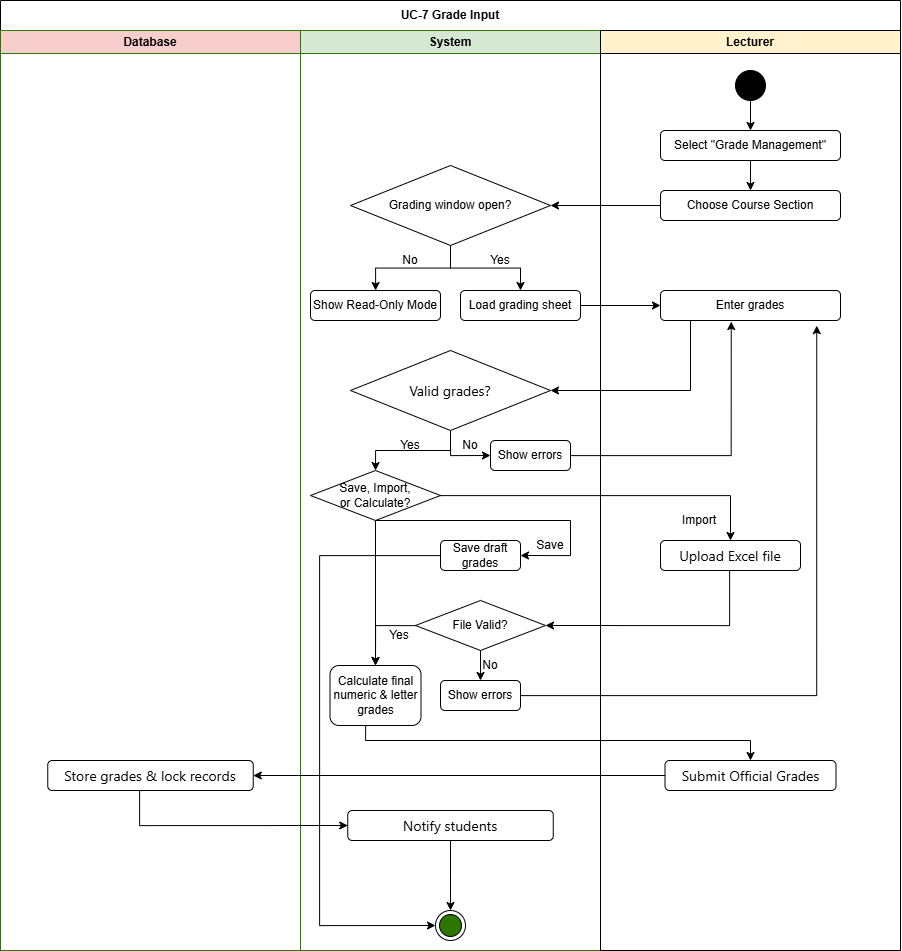

The diagram above was exported from draw.io. Its source (the exported page's mxGraphModel, read from the mxfile embedded in the PNG):
<mxGraphModel dx="1869" dy="2096" grid="1" gridSize="10" guides="1" tooltips="1" connect="1" arrows="1" fold="1" page="1" pageScale="1" pageWidth="827" pageHeight="1169" math="0" shadow="0">
  <root>
    <mxCell id="0" />
    <mxCell id="1" parent="0" />
    <mxCell id="8WmPi4OfqvMjd4E_C2gO-298" edge="1" parent="1" style="curved=1;startArrow=none;endArrow=block;exitX=0.5;exitY=1;entryX=-0.01;entryY=0.39;rounded=0;" value="">
      <mxGeometry relative="1" as="geometry">
        <Array as="points">
          <mxPoint x="650" y="5185" />
          <mxPoint x="1386" y="5210" />
          <mxPoint x="1386" y="5490" />
        </Array>
        <mxPoint x="650" y="5160" as="sourcePoint" />
      </mxGeometry>
    </mxCell>
    <mxCell id="8WmPi4OfqvMjd4E_C2gO-319" edge="1" parent="1" style="curved=1;startArrow=none;endArrow=block;exitX=0.58;exitY=1;entryX=0.99;entryY=0.17;rounded=0;" value="No">
      <mxGeometry relative="1" as="geometry">
        <Array as="points">
          <mxPoint x="1740" y="4703" />
          <mxPoint x="1740" y="5490" />
        </Array>
        <mxPoint x="1732.810344827587" y="4664.689655172413" as="sourcePoint" />
      </mxGeometry>
    </mxCell>
    <mxCell id="8WmPi4OfqvMjd4E_C2gO-329" edge="1" parent="1" style="curved=1;startArrow=none;endArrow=block;exitX=0.5;exitY=1;entryX=-0.01;entryY=0.38;rounded=0;" value="">
      <mxGeometry relative="1" as="geometry">
        <Array as="points">
          <mxPoint x="960" y="5185" />
          <mxPoint x="1406" y="5210" />
          <mxPoint x="1406" y="5490" />
        </Array>
        <mxPoint x="960" y="5148" as="sourcePoint" />
      </mxGeometry>
    </mxCell>
    <mxCell id="MHYW4ew9LydxyvouoOk3-1" parent="1" style="swimlane;whiteSpace=wrap;html=1;startSize=30;fontStyle=0" value="&lt;b&gt;UC-7&amp;nbsp;Grade Input&lt;/b&gt;" vertex="1">
      <mxGeometry height="950" width="900" x="341" y="80" as="geometry">
        <mxRectangle height="30" width="140" x="150" y="550" as="alternateBounds" />
      </mxGeometry>
    </mxCell>
    <mxCell id="MHYW4ew9LydxyvouoOk3-2" parent="MHYW4ew9LydxyvouoOk3-1" style="swimlane;whiteSpace=wrap;html=1;fillColor=light-dark(#f8cecc, #4a890c);fontColor=#000000;strokeColor=#2D7600;" value="Database" vertex="1">
      <mxGeometry height="920" width="300" y="30" as="geometry" />
    </mxCell>
    <mxCell id="MHYW4ew9LydxyvouoOk3-75" parent="MHYW4ew9LydxyvouoOk3-2" style="rounded=1;whiteSpace=wrap;html=1;" value="&lt;div style=&quot;font-family:'Segoe UI';font-size:14px;font-style:normal;font-weight:400;line-height:20px&quot;&gt;&lt;div style=&quot;text-align: start; line-height: 20px;&quot;&gt;Store grades &amp;amp; lock records&lt;/div&gt;&lt;/div&gt;" vertex="1">
      <mxGeometry height="30" width="205.5" x="47.25" y="730" as="geometry" />
    </mxCell>
    <mxCell id="MHYW4ew9LydxyvouoOk3-7" parent="MHYW4ew9LydxyvouoOk3-1" style="swimlane;whiteSpace=wrap;html=1;startSize=23;fontStyle=0;fillStyle=solid;fillColor=light-dark(#d5e8d4, #4a890c);fontColor=#ffffff;strokeColor=#2D7600;" value="&lt;span style=&quot;&quot;&gt;&lt;font style=&quot;color: rgb(0, 0, 0);&quot;&gt;&lt;b&gt;System&lt;/b&gt;&lt;/font&gt;&lt;/span&gt;" vertex="1">
      <mxGeometry height="920" width="300" x="300" y="30" as="geometry" />
    </mxCell>
    <mxCell id="MHYW4ew9LydxyvouoOk3-31" edge="1" parent="MHYW4ew9LydxyvouoOk3-7" source="MHYW4ew9LydxyvouoOk3-27" style="edgeStyle=orthogonalEdgeStyle;rounded=0;orthogonalLoop=1;jettySize=auto;html=1;entryX=0.5;entryY=0;entryDx=0;entryDy=0;" target="MHYW4ew9LydxyvouoOk3-30">
      <mxGeometry relative="1" as="geometry" />
    </mxCell>
    <mxCell id="MHYW4ew9LydxyvouoOk3-32" edge="1" parent="MHYW4ew9LydxyvouoOk3-7" source="MHYW4ew9LydxyvouoOk3-27" style="edgeStyle=orthogonalEdgeStyle;rounded=0;orthogonalLoop=1;jettySize=auto;html=1;" target="MHYW4ew9LydxyvouoOk3-29">
      <mxGeometry relative="1" as="geometry" />
    </mxCell>
    <mxCell id="MHYW4ew9LydxyvouoOk3-27" parent="MHYW4ew9LydxyvouoOk3-7" style="rhombus;whiteSpace=wrap;html=1;" value="Grading window open?" vertex="1">
      <mxGeometry height="80" width="200" x="50" y="135" as="geometry" />
    </mxCell>
    <mxCell id="MHYW4ew9LydxyvouoOk3-29" parent="MHYW4ew9LydxyvouoOk3-7" style="rounded=1;whiteSpace=wrap;html=1;" value="Show Read-Only Mode" vertex="1">
      <mxGeometry height="30" width="130" x="10" y="260" as="geometry" />
    </mxCell>
    <mxCell id="MHYW4ew9LydxyvouoOk3-30" parent="MHYW4ew9LydxyvouoOk3-7" style="rounded=1;whiteSpace=wrap;html=1;" value="Load grading sheet" vertex="1">
      <mxGeometry height="30" width="120" x="160" y="260" as="geometry" />
    </mxCell>
    <mxCell id="MHYW4ew9LydxyvouoOk3-33" parent="MHYW4ew9LydxyvouoOk3-7" style="text;html=1;whiteSpace=wrap;strokeColor=none;fillColor=none;align=center;verticalAlign=middle;rounded=0;" value="No" vertex="1">
      <mxGeometry height="30" width="60" x="80" y="215" as="geometry" />
    </mxCell>
    <mxCell id="MHYW4ew9LydxyvouoOk3-34" parent="MHYW4ew9LydxyvouoOk3-7" style="text;html=1;whiteSpace=wrap;strokeColor=none;fillColor=none;align=center;verticalAlign=middle;rounded=0;" value="Yes" vertex="1">
      <mxGeometry height="30" width="60" x="170" y="215" as="geometry" />
    </mxCell>
    <mxCell id="MHYW4ew9LydxyvouoOk3-42" edge="1" parent="MHYW4ew9LydxyvouoOk3-7" source="MHYW4ew9LydxyvouoOk3-37" style="edgeStyle=orthogonalEdgeStyle;rounded=0;orthogonalLoop=1;jettySize=auto;html=1;entryX=0.5;entryY=0;entryDx=0;entryDy=0;">
      <mxGeometry relative="1" as="geometry">
        <mxPoint x="75" y="440" as="targetPoint" />
      </mxGeometry>
    </mxCell>
    <mxCell id="MHYW4ew9LydxyvouoOk3-49" edge="1" parent="MHYW4ew9LydxyvouoOk3-7" source="MHYW4ew9LydxyvouoOk3-37" style="edgeStyle=orthogonalEdgeStyle;rounded=0;orthogonalLoop=1;jettySize=auto;html=1;entryX=0;entryY=0.5;entryDx=0;entryDy=0;" target="MHYW4ew9LydxyvouoOk3-41">
      <mxGeometry relative="1" as="geometry" />
    </mxCell>
    <mxCell id="MHYW4ew9LydxyvouoOk3-37" parent="MHYW4ew9LydxyvouoOk3-7" style="rhombus;whiteSpace=wrap;html=1;" value="&lt;div style=&quot;text-align: start; font-family: &amp;quot;Segoe UI&amp;quot;; font-size: 14px; line-height: 20px;&quot;&gt;Valid grades?&lt;/div&gt;" vertex="1">
      <mxGeometry height="80" width="200" x="50" y="320" as="geometry" />
    </mxCell>
    <mxCell id="MHYW4ew9LydxyvouoOk3-41" parent="MHYW4ew9LydxyvouoOk3-7" style="rounded=1;whiteSpace=wrap;html=1;" value="Show errors" vertex="1">
      <mxGeometry height="30" width="80" x="190" y="410" as="geometry" />
    </mxCell>
    <mxCell id="MHYW4ew9LydxyvouoOk3-44" parent="MHYW4ew9LydxyvouoOk3-7" style="text;html=1;whiteSpace=wrap;strokeColor=none;fillColor=none;align=center;verticalAlign=middle;rounded=0;" value="No" vertex="1">
      <mxGeometry height="30" width="60" x="140" y="400" as="geometry" />
    </mxCell>
    <mxCell id="MHYW4ew9LydxyvouoOk3-45" parent="MHYW4ew9LydxyvouoOk3-7" style="text;html=1;whiteSpace=wrap;strokeColor=none;fillColor=none;align=center;verticalAlign=middle;rounded=0;" value="Yes" vertex="1">
      <mxGeometry height="30" width="60" x="80" y="400" as="geometry" />
    </mxCell>
    <mxCell id="MHYW4ew9LydxyvouoOk3-53" edge="1" parent="MHYW4ew9LydxyvouoOk3-7" source="MHYW4ew9LydxyvouoOk3-47" style="edgeStyle=orthogonalEdgeStyle;rounded=0;orthogonalLoop=1;jettySize=auto;html=1;entryX=1;entryY=0.5;entryDx=0;entryDy=0;" target="MHYW4ew9LydxyvouoOk3-50">
      <mxGeometry relative="1" as="geometry">
        <Array as="points">
          <mxPoint x="270" y="490" />
          <mxPoint x="270" y="525" />
        </Array>
      </mxGeometry>
    </mxCell>
    <mxCell id="MHYW4ew9LydxyvouoOk3-77" edge="1" parent="MHYW4ew9LydxyvouoOk3-7" source="MHYW4ew9LydxyvouoOk3-47" style="edgeStyle=orthogonalEdgeStyle;rounded=0;orthogonalLoop=1;jettySize=auto;html=1;entryX=0.5;entryY=0;entryDx=0;entryDy=0;" target="MHYW4ew9LydxyvouoOk3-69">
      <mxGeometry relative="1" as="geometry" />
    </mxCell>
    <mxCell id="MHYW4ew9LydxyvouoOk3-47" parent="MHYW4ew9LydxyvouoOk3-7" style="rhombus;whiteSpace=wrap;html=1;" value="Save, Import,&lt;div&gt;or Calculate?&lt;/div&gt;" vertex="1">
      <mxGeometry height="50" width="130" x="10" y="440" as="geometry" />
    </mxCell>
    <mxCell id="MHYW4ew9LydxyvouoOk3-87" edge="1" parent="MHYW4ew9LydxyvouoOk3-7" source="MHYW4ew9LydxyvouoOk3-50" style="edgeStyle=orthogonalEdgeStyle;rounded=0;orthogonalLoop=1;jettySize=auto;html=1;curved=0;entryX=0;entryY=0.5;entryDx=0;entryDy=0;" target="MHYW4ew9LydxyvouoOk3-84">
      <mxGeometry relative="1" as="geometry">
        <Array as="points">
          <mxPoint x="19" y="525" />
          <mxPoint x="19" y="895" />
        </Array>
        <mxPoint x="19" y="890" as="targetPoint" />
      </mxGeometry>
    </mxCell>
    <mxCell id="MHYW4ew9LydxyvouoOk3-50" parent="MHYW4ew9LydxyvouoOk3-7" style="rounded=1;whiteSpace=wrap;html=1;" value="Save draft grades" vertex="1">
      <mxGeometry height="30" width="80" x="140" y="510" as="geometry" />
    </mxCell>
    <mxCell id="MHYW4ew9LydxyvouoOk3-54" parent="MHYW4ew9LydxyvouoOk3-7" style="text;html=1;whiteSpace=wrap;strokeColor=none;fillColor=none;align=center;verticalAlign=middle;rounded=0;" value="Save" vertex="1">
      <mxGeometry height="30" width="60" x="220" y="500" as="geometry" />
    </mxCell>
    <mxCell id="MHYW4ew9LydxyvouoOk3-67" edge="1" parent="MHYW4ew9LydxyvouoOk3-7" source="MHYW4ew9LydxyvouoOk3-59" style="edgeStyle=orthogonalEdgeStyle;rounded=0;orthogonalLoop=1;jettySize=auto;html=1;entryX=0.5;entryY=0;entryDx=0;entryDy=0;" target="MHYW4ew9LydxyvouoOk3-63">
      <mxGeometry relative="1" as="geometry" />
    </mxCell>
    <mxCell id="MHYW4ew9LydxyvouoOk3-78" edge="1" parent="MHYW4ew9LydxyvouoOk3-7" source="MHYW4ew9LydxyvouoOk3-59" style="edgeStyle=orthogonalEdgeStyle;rounded=0;orthogonalLoop=1;jettySize=auto;html=1;entryX=0.5;entryY=0;entryDx=0;entryDy=0;" target="MHYW4ew9LydxyvouoOk3-69">
      <mxGeometry relative="1" as="geometry">
        <Array as="points">
          <mxPoint x="75" y="595" />
        </Array>
      </mxGeometry>
    </mxCell>
    <mxCell id="MHYW4ew9LydxyvouoOk3-59" parent="MHYW4ew9LydxyvouoOk3-7" style="rhombus;whiteSpace=wrap;html=1;" value="File Valid?" vertex="1">
      <mxGeometry height="50" width="130" x="115" y="570" as="geometry" />
    </mxCell>
    <mxCell id="MHYW4ew9LydxyvouoOk3-62" parent="MHYW4ew9LydxyvouoOk3-7" style="text;html=1;whiteSpace=wrap;strokeColor=none;fillColor=none;align=center;verticalAlign=middle;rounded=0;" value="No" vertex="1">
      <mxGeometry height="30" width="60" x="160" y="620" as="geometry" />
    </mxCell>
    <mxCell id="MHYW4ew9LydxyvouoOk3-63" parent="MHYW4ew9LydxyvouoOk3-7" style="rounded=1;whiteSpace=wrap;html=1;" value="Show errors" vertex="1">
      <mxGeometry height="30" width="80" x="140" y="650" as="geometry" />
    </mxCell>
    <mxCell id="MHYW4ew9LydxyvouoOk3-69" parent="MHYW4ew9LydxyvouoOk3-7" style="rounded=1;whiteSpace=wrap;html=1;" value="Calculate final numeric &amp;amp; letter grades" vertex="1">
      <mxGeometry height="60" width="91" x="29.5" y="635" as="geometry" />
    </mxCell>
    <mxCell id="MHYW4ew9LydxyvouoOk3-79" parent="MHYW4ew9LydxyvouoOk3-7" style="text;html=1;whiteSpace=wrap;strokeColor=none;fillColor=none;align=center;verticalAlign=middle;rounded=0;" value="Yes" vertex="1">
      <mxGeometry height="30" width="60" x="69" y="590" as="geometry" />
    </mxCell>
    <mxCell id="MHYW4ew9LydxyvouoOk3-85" edge="1" parent="MHYW4ew9LydxyvouoOk3-7" source="MHYW4ew9LydxyvouoOk3-82" style="edgeStyle=orthogonalEdgeStyle;rounded=0;orthogonalLoop=1;jettySize=auto;html=1;entryX=0.5;entryY=0;entryDx=0;entryDy=0;" target="MHYW4ew9LydxyvouoOk3-84">
      <mxGeometry relative="1" as="geometry" />
    </mxCell>
    <mxCell id="MHYW4ew9LydxyvouoOk3-82" parent="MHYW4ew9LydxyvouoOk3-7" style="rounded=1;whiteSpace=wrap;html=1;" value="&lt;div style=&quot;font-family:'Segoe UI';font-size:14px;font-style:normal;font-weight:400;line-height:20px&quot;&gt;&lt;div style=&quot;text-align: start; line-height: 20px;&quot;&gt;&lt;div style=&quot;line-height: 20px;&quot;&gt;Notify students&lt;/div&gt;&lt;/div&gt;&lt;/div&gt;" vertex="1">
      <mxGeometry height="30" width="205.5" x="47.25" y="780" as="geometry" />
    </mxCell>
    <mxCell id="MHYW4ew9LydxyvouoOk3-84" parent="MHYW4ew9LydxyvouoOk3-7" style="ellipse;html=1;shape=endState;fillColor=strokeColor;" value="" vertex="1">
      <mxGeometry height="30" width="30" x="135" y="880" as="geometry" />
    </mxCell>
    <mxCell id="MHYW4ew9LydxyvouoOk3-8" parent="MHYW4ew9LydxyvouoOk3-1" style="swimlane;whiteSpace=wrap;html=1;startSize=23;fillColor=light-dark(#fff2cc, #ededed);" value="Lecturer" vertex="1">
      <mxGeometry height="920" width="300" x="600" y="30" as="geometry" />
    </mxCell>
    <mxCell id="MHYW4ew9LydxyvouoOk3-17" edge="1" parent="MHYW4ew9LydxyvouoOk3-8" source="MHYW4ew9LydxyvouoOk3-11" style="edgeStyle=orthogonalEdgeStyle;rounded=0;orthogonalLoop=1;jettySize=auto;html=1;entryX=0.5;entryY=0;entryDx=0;entryDy=0;" target="MHYW4ew9LydxyvouoOk3-14">
      <mxGeometry relative="1" as="geometry" />
    </mxCell>
    <mxCell id="MHYW4ew9LydxyvouoOk3-11" parent="MHYW4ew9LydxyvouoOk3-8" style="ellipse;fillColor=strokeColor;html=1;" value="" vertex="1">
      <mxGeometry height="30" width="30" x="135" y="40" as="geometry" />
    </mxCell>
    <mxCell id="MHYW4ew9LydxyvouoOk3-26" edge="1" parent="MHYW4ew9LydxyvouoOk3-8" source="MHYW4ew9LydxyvouoOk3-14" style="edgeStyle=orthogonalEdgeStyle;rounded=0;orthogonalLoop=1;jettySize=auto;html=1;entryX=0.5;entryY=0;entryDx=0;entryDy=0;" target="MHYW4ew9LydxyvouoOk3-25">
      <mxGeometry relative="1" as="geometry" />
    </mxCell>
    <mxCell id="MHYW4ew9LydxyvouoOk3-14" parent="MHYW4ew9LydxyvouoOk3-8" style="rounded=1;whiteSpace=wrap;html=1;" value="Select &quot;Grade Management&quot;" vertex="1">
      <mxGeometry height="30" width="180" x="60" y="100" as="geometry" />
    </mxCell>
    <mxCell id="MHYW4ew9LydxyvouoOk3-25" parent="MHYW4ew9LydxyvouoOk3-8" style="rounded=1;whiteSpace=wrap;html=1;" value="Choose Course Section" vertex="1">
      <mxGeometry height="30" width="180" x="60" y="160" as="geometry" />
    </mxCell>
    <mxCell id="MHYW4ew9LydxyvouoOk3-35" parent="MHYW4ew9LydxyvouoOk3-8" style="rounded=1;whiteSpace=wrap;html=1;" value="Enter grades" vertex="1">
      <mxGeometry height="30" width="180" x="60" y="260" as="geometry" />
    </mxCell>
    <mxCell id="MHYW4ew9LydxyvouoOk3-56" parent="MHYW4ew9LydxyvouoOk3-8" style="rounded=1;whiteSpace=wrap;html=1;" value="&lt;div style=&quot;text-align: start; font-family: &amp;quot;Segoe UI&amp;quot;; font-size: 14px; line-height: 20px;&quot;&gt;Upload Excel file&lt;/div&gt;" vertex="1">
      <mxGeometry height="30" width="140" x="60" y="510" as="geometry" />
    </mxCell>
    <mxCell id="MHYW4ew9LydxyvouoOk3-58" parent="MHYW4ew9LydxyvouoOk3-8" style="text;html=1;whiteSpace=wrap;strokeColor=none;fillColor=none;align=center;verticalAlign=middle;rounded=0;" value="Import" vertex="1">
      <mxGeometry height="30" width="60" x="69" y="475" as="geometry" />
    </mxCell>
    <mxCell id="MHYW4ew9LydxyvouoOk3-73" parent="MHYW4ew9LydxyvouoOk3-8" style="rounded=1;whiteSpace=wrap;html=1;" value="&lt;div style=&quot;font-family:'Segoe UI';font-size:14px;font-style:normal;font-weight:400;line-height:20px&quot;&gt;Submit Official Grades&lt;/div&gt;" vertex="1">
      <mxGeometry height="30" width="171" x="64.5" y="730" as="geometry" />
    </mxCell>
    <mxCell id="MHYW4ew9LydxyvouoOk3-28" edge="1" parent="MHYW4ew9LydxyvouoOk3-1" source="MHYW4ew9LydxyvouoOk3-25" style="edgeStyle=orthogonalEdgeStyle;rounded=0;orthogonalLoop=1;jettySize=auto;html=1;entryX=1;entryY=0.5;entryDx=0;entryDy=0;" target="MHYW4ew9LydxyvouoOk3-27">
      <mxGeometry relative="1" as="geometry" />
    </mxCell>
    <mxCell id="MHYW4ew9LydxyvouoOk3-36" edge="1" parent="MHYW4ew9LydxyvouoOk3-1" source="MHYW4ew9LydxyvouoOk3-30" style="edgeStyle=orthogonalEdgeStyle;rounded=0;orthogonalLoop=1;jettySize=auto;html=1;entryX=0;entryY=0.5;entryDx=0;entryDy=0;" target="MHYW4ew9LydxyvouoOk3-35">
      <mxGeometry relative="1" as="geometry" />
    </mxCell>
    <mxCell id="MHYW4ew9LydxyvouoOk3-38" edge="1" parent="MHYW4ew9LydxyvouoOk3-1" source="MHYW4ew9LydxyvouoOk3-35" style="edgeStyle=orthogonalEdgeStyle;rounded=0;orthogonalLoop=1;jettySize=auto;html=1;curved=0;entryX=1;entryY=0.5;entryDx=0;entryDy=0;" target="MHYW4ew9LydxyvouoOk3-37">
      <mxGeometry relative="1" as="geometry">
        <Array as="points">
          <mxPoint x="690" y="390" />
        </Array>
        <mxPoint x="750" y="390" as="targetPoint" />
      </mxGeometry>
    </mxCell>
    <mxCell id="MHYW4ew9LydxyvouoOk3-46" edge="1" parent="MHYW4ew9LydxyvouoOk3-1" source="MHYW4ew9LydxyvouoOk3-41" style="edgeStyle=orthogonalEdgeStyle;rounded=0;orthogonalLoop=1;jettySize=auto;html=1;entryX=0.393;entryY=1.036;entryDx=0;entryDy=0;entryPerimeter=0;" target="MHYW4ew9LydxyvouoOk3-35">
      <mxGeometry relative="1" as="geometry" />
    </mxCell>
    <mxCell id="MHYW4ew9LydxyvouoOk3-57" edge="1" parent="MHYW4ew9LydxyvouoOk3-1" source="MHYW4ew9LydxyvouoOk3-47" style="edgeStyle=orthogonalEdgeStyle;rounded=0;orthogonalLoop=1;jettySize=auto;html=1;entryX=0.5;entryY=0;entryDx=0;entryDy=0;" target="MHYW4ew9LydxyvouoOk3-56">
      <mxGeometry relative="1" as="geometry" />
    </mxCell>
    <mxCell id="MHYW4ew9LydxyvouoOk3-60" edge="1" parent="MHYW4ew9LydxyvouoOk3-1" source="MHYW4ew9LydxyvouoOk3-56" style="edgeStyle=orthogonalEdgeStyle;rounded=0;orthogonalLoop=1;jettySize=auto;html=1;entryX=1;entryY=0.5;entryDx=0;entryDy=0;" target="MHYW4ew9LydxyvouoOk3-59">
      <mxGeometry relative="1" as="geometry">
        <Array as="points">
          <mxPoint x="729" y="625" />
        </Array>
      </mxGeometry>
    </mxCell>
    <mxCell id="MHYW4ew9LydxyvouoOk3-68" edge="1" parent="MHYW4ew9LydxyvouoOk3-1" source="MHYW4ew9LydxyvouoOk3-63" style="edgeStyle=orthogonalEdgeStyle;rounded=0;orthogonalLoop=1;jettySize=auto;html=1;entryX=0.868;entryY=1.171;entryDx=0;entryDy=0;entryPerimeter=0;" target="MHYW4ew9LydxyvouoOk3-35">
      <mxGeometry relative="1" as="geometry" />
    </mxCell>
    <mxCell id="MHYW4ew9LydxyvouoOk3-74" edge="1" parent="MHYW4ew9LydxyvouoOk3-1" source="MHYW4ew9LydxyvouoOk3-69" style="edgeStyle=orthogonalEdgeStyle;rounded=0;orthogonalLoop=1;jettySize=auto;html=1;" target="MHYW4ew9LydxyvouoOk3-73">
      <mxGeometry relative="1" as="geometry">
        <Array as="points">
          <mxPoint x="365" y="740" />
          <mxPoint x="750" y="740" />
        </Array>
      </mxGeometry>
    </mxCell>
    <mxCell id="MHYW4ew9LydxyvouoOk3-76" edge="1" parent="MHYW4ew9LydxyvouoOk3-1" source="MHYW4ew9LydxyvouoOk3-73" style="edgeStyle=orthogonalEdgeStyle;rounded=0;orthogonalLoop=1;jettySize=auto;html=1;entryX=1;entryY=0.5;entryDx=0;entryDy=0;" target="MHYW4ew9LydxyvouoOk3-75">
      <mxGeometry relative="1" as="geometry" />
    </mxCell>
    <mxCell id="MHYW4ew9LydxyvouoOk3-83" edge="1" parent="MHYW4ew9LydxyvouoOk3-1" source="MHYW4ew9LydxyvouoOk3-75" style="edgeStyle=orthogonalEdgeStyle;rounded=0;orthogonalLoop=1;jettySize=auto;html=1;entryX=0;entryY=0.5;entryDx=0;entryDy=0;" target="MHYW4ew9LydxyvouoOk3-82">
      <mxGeometry relative="1" as="geometry">
        <Array as="points">
          <mxPoint x="139" y="825" />
        </Array>
      </mxGeometry>
    </mxCell>
  </root>
</mxGraphModel>